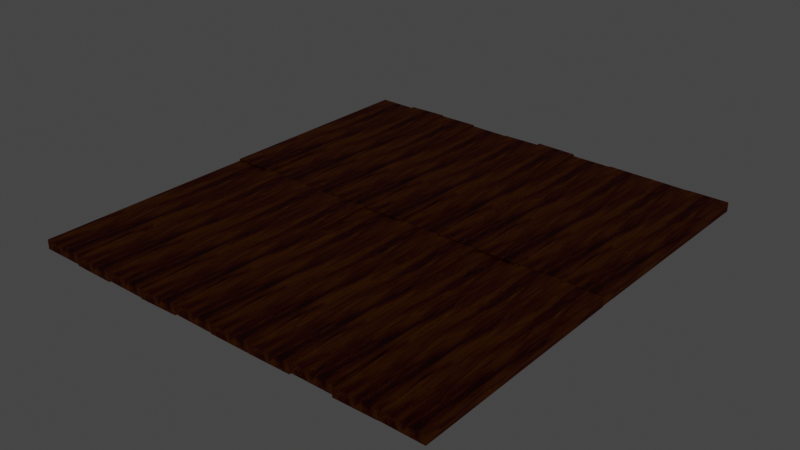 # Source: drewno.blend  (saved by Blender 2.80.75; exported with 4.5.12 LTS)
import bpy
from mathutils import Matrix  # noqa: F401  (used for matrix-valued properties, if any)

bpy.ops.wm.read_factory_settings(use_empty=True)
scene = bpy.context.scene
scene.name = 'Scene'

# ---- collections
col_collection = bpy.data.collections.new('Collection'); scene.collection.children.link(col_collection)

# ---- images (referenced by path relative to the original .blend; pixels are not part of the script)
import os
ASSET_DIR = os.environ.get("B2B_ASSET_DIR", "")  # directory of the original .blend (textures are referenced by path, not embedded)
HERE = os.path.dirname(os.path.abspath(__file__))  # packed textures are extracted next to this script under _unpacked/

def load_image(name, relpath, width, height, colorspace="sRGB"):
    """Load a texture the original file referenced (path relative to the .blend, or extracted next to this script)."""
    p = next((c for c in (os.path.join(HERE, relpath), os.path.join(ASSET_DIR, relpath)) if relpath and os.path.exists(c)), "")
    if p:
        img = bpy.data.images.load(p, check_existing=True)
        img.name = name
    else:  # same state as the original file: an image datablock whose file is absent (Cycles renders it pink)
        img = bpy.data.images.new(name, width, height)
        img.source = "FILE"
        img.filepath = "//" + (relpath or name)
    img.colorspace_settings.name = colorspace
    return img
img_untitled_002 = load_image('Untitled.002', 'Untitled.003.png', 1024, 1024, 'sRGB')

# ---- materials (node trees are filled in below, after node groups)
mat_material = bpy.data.materials.new('Material')

# ---- material node trees
mat_material.use_nodes = True; mat_material.node_tree.nodes.clear()
_N = mat_material.node_tree.nodes; _L = mat_material.node_tree.links
n0 = _N.new('ShaderNodeTexCoord'); n0.name = 'Texture Coordinate.001'; n0.location = (-1197, -577)
n1 = _N.new('ShaderNodeMapping'); n1.name = 'Mapping.001'; n1.location = (-987, -560)
n1.vector_type = 'VECTOR'
n1.inputs[3].default_value = (1.0, 0.1, 1.0)
n2 = _N.new('ShaderNodeTexNoise'); n2.name = 'Noise Texture'; n2.location = (-697, -622)
n2.inputs[2].default_value = 2.1
n3 = _N.new('ShaderNodeTexNoise'); n3.name = 'Musgrave Texture.002'; n3.location = (330, 67)
n3.width = 150
n3.normalize = False
n3.inputs[2].default_value = 100.0
n3.inputs[3].default_value = 1.0
n3.inputs[4].default_value = 1.0
n3.inputs[5].default_value = 1.0
n4 = _N.new('ShaderNodeTexNoise'); n4.name = 'Musgrave Texture.001'; n4.location = (323, 382)
n4.width = 150
n4.normalize = False
n4.inputs[2].default_value = 50.0
n4.inputs[3].default_value = 0.0
n4.inputs[4].default_value = 1.0
n4.inputs[5].default_value = 1.0
n5 = _N.new('ShaderNodeTexNoise'); n5.name = 'Musgrave Texture'; n5.location = (156, 164)
n5.width = 150
n5.normalize = False
n5.inputs[2].default_value = 2.0
n5.inputs[3].default_value = 1.0
n5.inputs[4].default_value = 1.0
n5.inputs[5].default_value = 1.0
n6 = _N.new('ShaderNodeMix'); n6.name = 'Mix.001'; n6.location = (781, 105)
n6.data_type = 'RGBA'
n6.inputs[0].default_value = 0.7083
n7 = _N.new('ShaderNodeMapping'); n7.name = 'Mapping.004'; n7.location = (-472, -96)
n7.inputs[1].default_value = (0.0, 0.3, 0.0)
n8 = _N.new('ShaderNodeTexCoord'); n8.name = 'Texture Coordinate'; n8.location = (-1627, 218)
n9 = _N.new('ShaderNodeMapping'); n9.name = 'Mapping'; n9.location = (-1336, 178)
n9.inputs[3].default_value = (1.0, 0.1, 1.0)
n10 = _N.new('ShaderNodeVectorCurve'); n10.name = 'Vector Curves'; n10.location = (-990, 176)
_c = n10.mapping.curves[0]
while len(_c.points) > 2: _c.points.remove(_c.points[-1])
_c.points[0].location = (-1.0, -1.0); _c.points[0].handle_type = 'AUTO'
_c.points[1].location = (-0.25455, -0.4125); _c.points[1].handle_type = 'AUTO'
_p = _c.points.new(0.44545, 0.2875); _p.handle_type = 'AUTO'
_p = _c.points.new(1.0, 1.0); _p.handle_type = 'AUTO'
_c = n10.mapping.curves[1]
while len(_c.points) > 2: _c.points.remove(_c.points[-1])
_c.points[0].location = (-1.0, -1.0); _c.points[0].handle_type = 'AUTO'
_c.points[1].location = (-0.31818, -0.4); _c.points[1].handle_type = 'AUTO'
_p = _c.points.new(0.55455, 0.125); _p.handle_type = 'AUTO'
_p = _c.points.new(1.0, 1.0); _p.handle_type = 'AUTO'
n10.mapping.update()
n11 = _N.new('ShaderNodeMapping'); n11.name = 'Mapping.002'; n11.location = (-571, 256)
n11.inputs[1].default_value = (0.0, 5.0, 0.0)
n12 = _N.new('ShaderNodeMix'); n12.name = 'Mix.004'; n12.location = (1064, 715)
n12.data_type = 'RGBA'
n12.inputs[6].default_value = (0.08346, 0.03524, 0.01687, 1.0)
n12.inputs[7].default_value = (0.7476, 0.2793, 0.01908, 1.0)
n13 = _N.new('ShaderNodeMix'); n13.name = 'Mix.003'; n13.location = (872, 495)
n13.data_type = 'RGBA'
n13.blend_type = 'BURN'
n13.inputs[0].default_value = 0.1083
n14 = _N.new('ShaderNodeMix'); n14.name = 'Mix'; n14.location = (545, 435)
n14.data_type = 'RGBA'
n14.blend_type = 'OVERLAY'
n14.inputs[0].default_value = 1.0
n15 = _N.new('ShaderNodeMix'); n15.name = 'Mix.005'; n15.location = (1220, 628)
n15.data_type = 'RGBA'
n15.blend_type = 'BURN'
n15.inputs[0].default_value = 0.125
n16 = _N.new('ShaderNodeEmission'); n16.name = 'Emission Viewer'; n16.location = (1462, 646)
n16.label = 'Viewer'
n16.hide = True
n17 = _N.new('ShaderNodeOutputMaterial'); n17.name = 'Material Output'; n17.location = (2091, 489)
n18 = _N.new('ShaderNodeBsdfPrincipled'); n18.name = 'Principled BSDF'; n18.location = (1537, 524)
n18.distribution = 'GGX'
n18.subsurface_method = 'BURLEY'
n18.inputs[2].default_value = 0.7609
n18.inputs[3].default_value = 1.45
n18.inputs[13].default_value = 0.2174
n18.inputs[27].default_value = (0.0, 0.0, 0.0, 1.0)
n18.inputs[28].default_value = 1.0
n19 = _N.new('ShaderNodeObjectInfo'); n19.name = 'Object Info'; n19.location = (-466, 533)
n20 = _N.new('ShaderNodeMix'); n20.name = 'Mix.002'; n20.location = (-61, 396)
n20.data_type = 'RGBA'
n21 = _N.new('ShaderNodeTexNoise'); n21.name = 'Noise Texture.001'; n21.location = (-470, -630)
n21.inputs[2].default_value = 2.0
n21.inputs[8].default_value = 1.45
n22 = _N.new('ShaderNodeTexImage'); n22.name = 'Image Texture'; n22.location = (1114, -571)
n22.image = img_untitled_002
n23 = _N.new('ShaderNodeVectorMath'); n23.name = 'Vector Math'; n23.location = (0, 0)
n23.operation = 'MINIMUM'
n23.inputs[1].default_value = (1.0, 1.0, 1.0)
_L.new(n9.outputs[0], n10.inputs[1])
_L.new(n5.outputs[0], n4.inputs[0])
_L.new(n5.outputs[0], n3.inputs[0])
_L.new(n4.outputs[0], n14.inputs[6])
_L.new(n3.outputs[0], n14.inputs[7])
_L.new(n0.outputs[3], n1.inputs[0])
_L.new(n2.outputs[1], n21.inputs[0])
_L.new(n14.outputs[2], n6.inputs[6])
_L.new(n8.outputs[3], n9.inputs[0])
_L.new(n10.outputs[0], n11.inputs[0])
_L.new(n11.outputs[0], n20.inputs[6])
_L.new(n10.outputs[0], n7.inputs[0])
_L.new(n20.outputs[2], n5.inputs[0])
_L.new(n7.outputs[0], n20.inputs[7])
_L.new(n6.outputs[2], n13.inputs[6])
_L.new(n6.outputs[2], n13.inputs[7])
_L.new(n13.outputs[2], n12.inputs[0])
_L.new(n12.outputs[2], n15.inputs[6])
_L.new(n13.outputs[2], n15.inputs[7])
_L.new(n15.outputs[2], n18.inputs[0])
_L.new(n18.outputs[0], n17.inputs[0])
_L.new(n19.outputs[5], n20.inputs[0])
_L.new(n21.outputs[0], n6.inputs[7])
_L.new(n23.outputs[0], n2.inputs[0])
_L.new(n1.outputs[0], n23.inputs[0])
n17.is_active_output = True

# ---- world
world_world = bpy.data.worlds.new('World'); scene.world = world_world
world_world.use_nodes = True; world_world.node_tree.nodes.clear()
_N = world_world.node_tree.nodes; _L = world_world.node_tree.links
n0 = _N.new('ShaderNodeOutputWorld'); n0.name = 'World Output'; n0.location = (300, 300)
n1 = _N.new('ShaderNodeBackground'); n1.name = 'Background'; n1.location = (10, 300)
n1.inputs[0].default_value = (0.05088, 0.05088, 0.05088, 1.0)
_L.new(n1.outputs[0], n0.inputs[0])
n0.is_active_output = True
world_world.color = (0.05088, 0.05088, 0.05088)
world_world.use_sun_shadow = False
world_world.sun_shadow_jitter_overblur = 0.0

# ---- meshes
me_cube = bpy.data.meshes.new('Cube')
me_cube.from_pydata([(1.0, 5.368, 0.2208), (1.0, 5.368, -0.2208), (1.0, -5.368, 0.2208), (1.0, -5.368, -0.2208), (-1.0, 5.368, 0.2208), (-1.0, 5.368, -0.2208), (-1.0, -5.368, 0.2208), (-1.0, -5.368, -0.2208)], [], [(0, 4, 6, 2), (3, 2, 6, 7), (7, 6, 4, 5), (5, 1, 3, 7), (1, 0, 2, 3), (5, 4, 0, 1)])
_uv = me_cube.uv_layers.new(name='UVMap')
_uv.uv.foreach_set('vector', [0.3554, 0.3207, 0.2962, 0.3207, 0.2962, 0.0, 0.3554, 0.0, 0.9738, 0.239, 0.9869, 0.239, 0.9869, 0.2988, 0.9738, 0.2988, 0.9738, 0.3207, 0.9608, 0.3207, 0.9608, 0.0, 0.9738, 0.0, 0.2369, 0.0, 0.2962, 0.0, 0.2962, 0.3207, 0.2369, 0.3207, 0.5, 0.9622, 0.4869, 0.9622, 0.4869, 0.6415, 0.5, 0.6415, 1.0, 0.239, 0.9869, 0.239, 0.9869, 0.1793, 1.0, 0.1793])
me_cube.materials.append(mat_material)
me_cube.use_remesh_preserve_volume = False
me_cube.use_remesh_preserve_attributes = False
me_cube.use_mirror_vertex_groups = False
me_cube.update()
me_cube_001 = bpy.data.meshes.new('Cube.001')
me_cube_001.from_pydata([(1.0, 5.368, 0.2208), (1.0, 5.368, -0.2208), (1.0, -5.368, 0.2208), (1.0, -5.368, -0.2208), (-1.0, 5.368, 0.2208), (-1.0, 5.368, -0.2208), (-1.0, -5.368, 0.2208), (-1.0, -5.368, -0.2208)], [], [(0, 4, 6, 2), (3, 2, 6, 7), (7, 6, 4, 5), (5, 1, 3, 7), (1, 0, 2, 3), (5, 4, 0, 1)])
_uv = me_cube_001.uv_layers.new(name='UVMap')
_uv.uv.foreach_set('vector', [0.1185, 0.6415, 0.05923, 0.6415, 0.05923, 0.3207, 0.1185, 0.3207, 0.9477, 0.4025, 0.9608, 0.4025, 0.9608, 0.4622, 0.9477, 0.4622, 0.8923, 0.9622, 0.8792, 0.9622, 0.8792, 0.6415, 0.8923, 0.6415, 2.118e-08, 0.3207, 0.05923, 0.3207, 0.05923, 0.6415, 0.0, 0.6415, 0.5785, 0.9622, 0.5654, 0.9622, 0.5654, 0.6415, 0.5785, 0.6415, 1.0, 0.1195, 0.9869, 0.1195, 0.9869, 0.05975, 1.0, 0.05975])
me_cube_001.materials.append(mat_material)
me_cube_001.use_remesh_preserve_volume = False
me_cube_001.use_remesh_preserve_attributes = False
me_cube_001.use_mirror_vertex_groups = False
me_cube_001.update()
me_cube_002 = bpy.data.meshes.new('Cube.002')
me_cube_002.from_pydata([(1.0, 5.368, 0.2208), (1.0, 5.368, -0.2208), (1.0, -5.368, 0.2208), (1.0, -5.368, -0.2208), (-1.0, 5.368, 0.2208), (-1.0, 5.368, -0.2208), (-1.0, -5.368, 0.2208), (-1.0, -5.368, -0.2208)], [], [(0, 4, 6, 2), (3, 2, 6, 7), (7, 6, 4, 5), (5, 1, 3, 7), (1, 0, 2, 3), (5, 4, 0, 1)])
_uv = me_cube_002.uv_layers.new(name='UVMap')
_uv.uv.foreach_set('vector', [0.4738, 0.6415, 0.4146, 0.6415, 0.4146, 0.3207, 0.4738, 0.3207, 0.9608, 0.3207, 0.9738, 0.3207, 0.9738, 0.3805, 0.9608, 0.3805, 0.8138, 0.9622, 0.8008, 0.9622, 0.8008, 0.6415, 0.8138, 0.6415, 0.3554, 0.3207, 0.4146, 0.3207, 0.4146, 0.6415, 0.3554, 0.6415, 0.6569, 0.9622, 0.6438, 0.9622, 0.6438, 0.6415, 0.6569, 0.6415, 0.9969, 0.8805, 0.9838, 0.8805, 0.9838, 0.8207, 0.9969, 0.8207])
me_cube_002.materials.append(mat_material)
me_cube_002.use_remesh_preserve_volume = False
me_cube_002.use_remesh_preserve_attributes = False
me_cube_002.use_mirror_vertex_groups = False
me_cube_002.update()
me_cube_003 = bpy.data.meshes.new('Cube.003')
me_cube_003.from_pydata([(1.0, 5.368, 0.2208), (1.0, 5.368, -0.2208), (1.0, -5.368, 0.2208), (1.0, -5.368, -0.2208), (-1.0, 5.368, 0.2208), (-1.0, 5.368, -0.2208), (-1.0, -5.368, 0.2208), (-1.0, -5.368, -0.2208)], [], [(0, 4, 6, 2), (3, 2, 6, 7), (7, 6, 4, 5), (5, 1, 3, 7), (1, 0, 2, 3), (5, 4, 0, 1)])
_uv = me_cube_003.uv_layers.new(name='UVMap')
_uv.uv.foreach_set('vector', [0.7108, 0.6415, 0.6515, 0.6415, 0.6515, 0.3207, 0.7108, 0.3207, 0.9608, 0.5598, 0.9738, 0.5598, 0.9738, 0.6195, 0.9608, 0.6195, 0.9608, 0.3207, 0.9477, 0.3207, 0.9477, 0.0, 0.9608, 0.0, 0.6515, 0.0, 0.7108, 0.0, 0.7108, 0.3207, 0.6515, 0.3207, 0.7223, 0.9622, 0.7092, 0.9622, 0.7092, 0.6415, 0.7223, 0.6415, 0.9969, 0.761, 0.9838, 0.761, 0.9838, 0.7012, 0.9969, 0.7012])
me_cube_003.materials.append(mat_material)
me_cube_003.use_remesh_preserve_volume = False
me_cube_003.use_remesh_preserve_attributes = False
me_cube_003.use_mirror_vertex_groups = False
me_cube_003.update()
me_cube_004 = bpy.data.meshes.new('Cube.004')
me_cube_004.from_pydata([(1.0, 5.368, 0.2208), (1.0, 5.368, -0.2208), (1.0, -5.368, 0.2208), (1.0, -5.368, -0.2208), (-1.0, 5.368, 0.2208), (-1.0, 5.368, -0.2208), (-1.0, -5.368, 0.2208), (-1.0, -5.368, -0.2208)], [], [(0, 4, 6, 2), (3, 2, 6, 7), (7, 6, 4, 5), (5, 1, 3, 7), (1, 0, 2, 3), (5, 4, 0, 1)])
_uv = me_cube_004.uv_layers.new(name='UVMap')
_uv.uv.foreach_set('vector', [0.8885, 0.6415, 0.8292, 0.6415, 0.8292, 0.3207, 0.8885, 0.3207, 0.9707, 0.7012, 0.9838, 0.7012, 0.9838, 0.761, 0.9707, 0.761, 0.8008, 0.9622, 0.7877, 0.9622, 0.7877, 0.6415, 0.8008, 0.6415, 0.8292, 0.0, 0.8885, 0.0, 0.8885, 0.3207, 0.8292, 0.3207, 0.6438, 0.9622, 0.6308, 0.9622, 0.6308, 0.6415, 0.6438, 0.6415, 0.9869, 0.5378, 0.9738, 0.5378, 0.9738, 0.478, 0.9869, 0.478])
me_cube_004.materials.append(mat_material)
me_cube_004.use_remesh_preserve_volume = False
me_cube_004.use_remesh_preserve_attributes = False
me_cube_004.use_mirror_vertex_groups = False
me_cube_004.update()
me_cube_005 = bpy.data.meshes.new('Cube.005')
me_cube_005.from_pydata([(1.0, 5.368, 0.2208), (1.0, 5.368, -0.2208), (1.0, -5.368, 0.2208), (1.0, -5.368, -0.2208), (-1.0, 5.368, 0.2208), (-1.0, 5.368, -0.2208), (-1.0, -5.368, 0.2208), (-1.0, -5.368, -0.2208)], [], [(0, 4, 6, 2), (3, 2, 6, 7), (7, 6, 4, 5), (5, 1, 3, 7), (1, 0, 2, 3), (5, 4, 0, 1)])
_uv = me_cube_005.uv_layers.new(name='UVMap')
_uv.uv.foreach_set('vector', [0.2369, 0.9622, 0.1777, 0.9622, 0.1777, 0.6415, 0.2369, 0.6415, 0.9738, 0.0, 0.9869, 0.0, 0.9869, 0.05975, 0.9738, 0.05975, 0.8792, 0.9622, 0.8661, 0.9622, 0.8661, 0.6415, 0.8792, 0.6415, 0.1185, 0.6415, 0.1777, 0.6415, 0.1777, 0.9622, 0.1185, 0.9622, 0.5654, 0.9622, 0.5523, 0.9622, 0.5523, 0.6415, 0.5654, 0.6415, 0.9869, 0.4183, 0.9738, 0.4183, 0.9738, 0.3585, 0.9869, 0.3585])
me_cube_005.materials.append(mat_material)
me_cube_005.use_remesh_preserve_volume = False
me_cube_005.use_remesh_preserve_attributes = False
me_cube_005.use_mirror_vertex_groups = False
me_cube_005.update()
me_cube_006 = bpy.data.meshes.new('Cube.006')
me_cube_006.from_pydata([(1.0, 5.368, 0.2208), (1.0, 5.368, -0.2208), (1.0, -5.368, 0.2208), (1.0, -5.368, -0.2208), (-1.0, 5.368, 0.2208), (-1.0, 5.368, -0.2208), (-1.0, -5.368, 0.2208), (-1.0, -5.368, -0.2208)], [], [(0, 4, 6, 2), (3, 2, 6, 7), (7, 6, 4, 5), (5, 1, 3, 7), (1, 0, 2, 3), (5, 4, 0, 1)])
_uv = me_cube_006.uv_layers.new(name='UVMap')
_uv.uv.foreach_set('vector', [0.2962, 0.9622, 0.2369, 0.9622, 0.2369, 0.6415, 0.2962, 0.6415, 0.9738, 0.1195, 0.9869, 0.1195, 0.9869, 0.1793, 0.9738, 0.1793, 0.9577, 0.9622, 0.9446, 0.9622, 0.9446, 0.6415, 0.9577, 0.6415, 0.2962, 0.6415, 0.3554, 0.6415, 0.3554, 0.9622, 0.2962, 0.9622, 0.4869, 0.9622, 0.4738, 0.9622, 0.4738, 0.6415, 0.4869, 0.6415, 0.9869, 0.3585, 0.9738, 0.3585, 0.9738, 0.2988, 0.9869, 0.2988])
me_cube_006.materials.append(mat_material)
me_cube_006.use_remesh_preserve_volume = False
me_cube_006.use_remesh_preserve_attributes = False
me_cube_006.use_mirror_vertex_groups = False
me_cube_006.update()
me_cube_007 = bpy.data.meshes.new('Cube.007')
me_cube_007.from_pydata([(1.0, 5.368, 0.2208), (1.0, 5.368, -0.2208), (1.0, -5.368, 0.2208), (1.0, -5.368, -0.2208), (-1.0, 5.368, 0.2208), (-1.0, 5.368, -0.2208), (-1.0, -5.368, 0.2208), (-1.0, -5.368, -0.2208)], [], [(0, 4, 6, 2), (3, 2, 6, 7), (7, 6, 4, 5), (5, 1, 3, 7), (1, 0, 2, 3), (5, 4, 0, 1)])
_uv = me_cube_007.uv_layers.new(name='UVMap')
_uv.uv.foreach_set('vector', [0.9477, 0.3207, 0.8885, 0.3207, 0.8885, 0.0, 0.9477, 0.0, 0.9738, 0.05975, 0.9869, 0.05975, 0.9869, 0.1195, 0.9738, 0.1195, 0.9446, 0.9622, 0.9315, 0.9622, 0.9315, 0.6415, 0.9446, 0.6415, 0.8885, 0.3207, 0.9477, 0.3207, 0.9477, 0.6415, 0.8885, 0.6415, 0.5262, 0.9622, 0.5131, 0.9622, 0.5131, 0.6415, 0.5262, 0.6415, 0.9869, 0.478, 0.9738, 0.478, 0.9738, 0.4183, 0.9869, 0.4183])
me_cube_007.materials.append(mat_material)
me_cube_007.use_remesh_preserve_volume = False
me_cube_007.use_remesh_preserve_attributes = False
me_cube_007.use_mirror_vertex_groups = False
me_cube_007.update()
me_cube_008 = bpy.data.meshes.new('Cube.008')
me_cube_008.from_pydata([(1.0, 5.368, 0.2208), (1.0, 5.368, -0.2208), (1.0, -5.368, 0.2208), (1.0, -5.368, -0.2208), (-1.0, 5.368, 0.2208), (-1.0, 5.368, -0.2208), (-1.0, -5.368, 0.2208), (-1.0, -5.368, -0.2208)], [], [(0, 4, 6, 2), (3, 2, 6, 7), (7, 6, 4, 5), (5, 1, 3, 7), (1, 0, 2, 3), (5, 4, 0, 1)])
_uv = me_cube_008.uv_layers.new(name='UVMap')
_uv.uv.foreach_set('vector', [0.77, 0.3207, 0.7108, 0.3207, 0.7108, 0.0, 0.77, 0.0, 0.9707, 0.8805, 0.9838, 0.8805, 0.9838, 0.9402, 0.9707, 0.9402, 0.84, 0.9622, 0.8269, 0.9622, 0.8269, 0.6415, 0.84, 0.6415, 0.7108, 0.3207, 0.77, 0.3207, 0.77, 0.6415, 0.7108, 0.6415, 0.6046, 0.9622, 0.5915, 0.9622, 0.5915, 0.6415, 0.6046, 0.6415, 0.9969, 0.7012, 0.9838, 0.7012, 0.9838, 0.6415, 0.9969, 0.6415])
me_cube_008.materials.append(mat_material)
me_cube_008.use_remesh_preserve_volume = False
me_cube_008.use_remesh_preserve_attributes = False
me_cube_008.use_mirror_vertex_groups = False
me_cube_008.update()
me_cube_009 = bpy.data.meshes.new('Cube.009')
me_cube_009.from_pydata([(1.0, 5.368, 0.2208), (1.0, 5.368, -0.2208), (1.0, -5.368, 0.2208), (1.0, -5.368, -0.2208), (-1.0, 5.368, 0.2208), (-1.0, 5.368, -0.2208), (-1.0, -5.368, 0.2208), (-1.0, -5.368, -0.2208)], [], [(0, 4, 6, 2), (3, 2, 6, 7), (7, 6, 4, 5), (5, 1, 3, 7), (1, 0, 2, 3), (5, 4, 0, 1)])
_uv = me_cube_009.uv_layers.new(name='UVMap')
_uv.uv.foreach_set('vector', [0.5331, 0.6415, 0.4738, 0.6415, 0.4738, 0.3207, 0.5331, 0.3207, 0.9707, 0.6415, 0.9838, 0.6415, 0.9838, 0.7012, 0.9707, 0.7012, 0.7877, 0.9622, 0.7746, 0.9622, 0.7746, 0.6415, 0.7877, 0.6415, 0.5331, 0.3207, 0.5923, 0.3207, 0.5923, 0.6415, 0.5331, 0.6415, 0.6831, 0.9622, 0.67, 0.9622, 0.67, 0.6415, 0.6831, 0.6415, 0.9969, 0.8207, 0.9838, 0.8207, 0.9838, 0.761, 0.9969, 0.761])
me_cube_009.materials.append(mat_material)
me_cube_009.use_remesh_preserve_volume = False
me_cube_009.use_remesh_preserve_attributes = False
me_cube_009.use_mirror_vertex_groups = False
me_cube_009.update()
me_cube_010 = bpy.data.meshes.new('Cube.010')
me_cube_010.from_pydata([(1.0, 5.368, 0.2208), (1.0, 5.368, -0.2208), (1.0, -5.368, 0.2208), (1.0, -5.368, -0.2208), (-1.0, 5.368, 0.2208), (-1.0, 5.368, -0.2208), (-1.0, -5.368, 0.2208), (-1.0, -5.368, -0.2208)], [], [(0, 4, 6, 2), (3, 2, 6, 7), (7, 6, 4, 5), (5, 1, 3, 7), (1, 0, 2, 3), (5, 4, 0, 1)])
_uv = me_cube_010.uv_layers.new(name='UVMap')
_uv.uv.foreach_set('vector', [0.1777, 0.6415, 0.1185, 0.6415, 0.1185, 0.3207, 0.1777, 0.3207, 0.9608, 0.5, 0.9738, 0.5, 0.9738, 0.5598, 0.9608, 0.5598, 0.7484, 0.9622, 0.7354, 0.9622, 0.7354, 0.6415, 0.7484, 0.6415, 0.1777, 0.3207, 0.2369, 0.3207, 0.2369, 0.6415, 0.1777, 0.6415, 0.7092, 0.9622, 0.6961, 0.9622, 0.6961, 0.6415, 0.7092, 0.6415, 1.0, 0.05975, 0.9869, 0.05975, 0.9869, 0.0, 1.0, 0.0])
me_cube_010.materials.append(mat_material)
me_cube_010.use_remesh_preserve_volume = False
me_cube_010.use_remesh_preserve_attributes = False
me_cube_010.use_mirror_vertex_groups = False
me_cube_010.update()
me_cube_011 = bpy.data.meshes.new('Cube.011')
me_cube_011.from_pydata([(1.0, 5.368, 0.2208), (1.0, 5.368, -0.2208), (1.0, -5.368, 0.2208), (1.0, -5.368, -0.2208), (-1.0, 5.368, 0.2208), (-1.0, 5.368, -0.2208), (-1.0, -5.368, 0.2208), (-1.0, -5.368, -0.2208)], [], [(0, 4, 6, 2), (3, 2, 6, 7), (7, 6, 4, 5), (5, 1, 3, 7), (1, 0, 2, 3), (5, 4, 0, 1)])
_uv = me_cube_011.uv_layers.new(name='UVMap')
_uv.uv.foreach_set('vector', [0.4146, 0.3207, 0.3554, 0.3207, 0.3554, 0.0, 0.4146, 0.0, 0.9477, 0.3427, 0.9608, 0.3427, 0.9608, 0.4025, 0.9477, 0.4025, 0.8269, 0.9622, 0.8138, 0.9622, 0.8138, 0.6415, 0.8269, 0.6415, 0.4146, 0.0, 0.4738, 0.0, 0.4738, 0.3207, 0.4146, 0.3207, 0.5915, 0.9622, 0.5785, 0.9622, 0.5785, 0.6415, 0.5915, 0.6415, 1.0, 0.1793, 0.9869, 0.1793, 0.9869, 0.1195, 1.0, 0.1195])
me_cube_011.materials.append(mat_material)
me_cube_011.use_remesh_preserve_volume = False
me_cube_011.use_remesh_preserve_attributes = False
me_cube_011.use_mirror_vertex_groups = False
me_cube_011.update()
me_cube_012 = bpy.data.meshes.new('Cube.012')
me_cube_012.from_pydata([(1.0, 5.368, 0.2208), (1.0, 5.368, -0.2208), (1.0, -5.368, 0.2208), (1.0, -5.368, -0.2208), (-1.0, 5.368, 0.2208), (-1.0, 5.368, -0.2208), (-1.0, -5.368, 0.2208), (-1.0, -5.368, -0.2208)], [], [(0, 4, 6, 2), (3, 2, 6, 7), (7, 6, 4, 5), (5, 1, 3, 7), (1, 0, 2, 3), (5, 4, 0, 1)])
_uv = me_cube_012.uv_layers.new(name='UVMap')
_uv.uv.foreach_set('vector', [0.4738, 0.9622, 0.4146, 0.9622, 0.4146, 0.6415, 0.4738, 0.6415, 0.9477, 0.4622, 0.9608, 0.4622, 0.9608, 0.522, 0.9477, 0.522, 0.9054, 0.9622, 0.8923, 0.9622, 0.8923, 0.6415, 0.9054, 0.6415, 0.05923, 0.0, 0.1185, 0.0, 0.1185, 0.3207, 0.05923, 0.3207, 0.5523, 0.9622, 0.5392, 0.9622, 0.5392, 0.6415, 0.5523, 0.6415, 1.0, 0.478, 0.9869, 0.478, 0.9869, 0.4183, 1.0, 0.4183])
me_cube_012.materials.append(mat_material)
me_cube_012.use_remesh_preserve_volume = False
me_cube_012.use_remesh_preserve_attributes = False
me_cube_012.use_mirror_vertex_groups = False
me_cube_012.update()
me_cube_013 = bpy.data.meshes.new('Cube.013')
me_cube_013.from_pydata([(1.0, 5.368, 0.2208), (1.0, 5.368, -0.2208), (1.0, -5.368, 0.2208), (1.0, -5.368, -0.2208), (-1.0, 5.368, 0.2208), (-1.0, 5.368, -0.2208), (-1.0, -5.368, 0.2208), (-1.0, -5.368, -0.2208)], [], [(0, 4, 6, 2), (3, 2, 6, 7), (7, 6, 4, 5), (5, 1, 3, 7), (1, 0, 2, 3), (5, 4, 0, 1)])
_uv = me_cube_013.uv_layers.new(name='UVMap')
_uv.uv.foreach_set('vector', [0.5331, 0.3207, 0.4738, 0.3207, 0.4738, 0.0, 0.5331, 0.0, 0.9477, 0.5817, 0.9608, 0.5817, 0.9608, 0.6415, 0.9477, 0.6415, 0.9707, 0.9622, 0.9577, 0.9622, 0.9577, 0.6415, 0.9707, 0.6415, 0.1777, 0.0, 0.2369, 0.0, 0.2369, 0.3207, 0.1777, 0.3207, 0.5131, 0.9622, 0.5, 0.9622, 0.5, 0.6415, 0.5131, 0.6415, 1.0, 0.2988, 0.9869, 0.2988, 0.9869, 0.239, 1.0, 0.239])
me_cube_013.materials.append(mat_material)
me_cube_013.use_remesh_preserve_volume = False
me_cube_013.use_remesh_preserve_attributes = False
me_cube_013.use_mirror_vertex_groups = False
me_cube_013.update()
me_cube_014 = bpy.data.meshes.new('Cube.014')
me_cube_014.from_pydata([(1.0, 5.368, 0.2208), (1.0, 5.368, -0.2208), (1.0, -5.368, 0.2208), (1.0, -5.368, -0.2208), (-1.0, 5.368, 0.2208), (-1.0, 5.368, -0.2208), (-1.0, -5.368, 0.2208), (-1.0, -5.368, -0.2208)], [], [(0, 4, 6, 2), (3, 2, 6, 7), (7, 6, 4, 5), (5, 1, 3, 7), (1, 0, 2, 3), (5, 4, 0, 1)])
_uv = me_cube_014.uv_layers.new(name='UVMap')
_uv.uv.foreach_set('vector', [0.6515, 0.3207, 0.5923, 0.3207, 0.5923, 0.0, 0.6515, 0.0, 0.9608, 0.3805, 0.9738, 0.3805, 0.9738, 0.4402, 0.9608, 0.4402, 0.8531, 0.9622, 0.84, 0.9622, 0.84, 0.6415, 0.8531, 0.6415, 0.2962, 0.3207, 0.3554, 0.3207, 0.3554, 0.6415, 0.2962, 0.6415, 0.67, 0.9622, 0.6569, 0.9622, 0.6569, 0.6415, 0.67, 0.6415, 0.9969, 0.9402, 0.9838, 0.9402, 0.9838, 0.8805, 0.9969, 0.8805])
me_cube_014.materials.append(mat_material)
me_cube_014.use_remesh_preserve_volume = False
me_cube_014.use_remesh_preserve_attributes = False
me_cube_014.use_mirror_vertex_groups = False
me_cube_014.update()
me_cube_015 = bpy.data.meshes.new('Cube.015')
me_cube_015.from_pydata([(1.0, 5.368, 0.2208), (1.0, 5.368, -0.2208), (1.0, -5.368, 0.2208), (1.0, -5.368, -0.2208), (-1.0, 5.368, 0.2208), (-1.0, 5.368, -0.2208), (-1.0, -5.368, 0.2208), (-1.0, -5.368, -0.2208)], [], [(0, 4, 6, 2), (3, 2, 6, 7), (7, 6, 4, 5), (5, 1, 3, 7), (1, 0, 2, 3), (5, 4, 0, 1)])
_uv = me_cube_015.uv_layers.new(name='UVMap')
_uv.uv.foreach_set('vector', [0.05923, 0.9622, 0.0, 0.9622, 2.118e-08, 0.6415, 0.05923, 0.6415, 0.9707, 0.761, 0.9838, 0.761, 0.9838, 0.8207, 0.9707, 0.8207, 0.7746, 0.9622, 0.7615, 0.9622, 0.7615, 0.6415, 0.7746, 0.6415, 0.77, 0.3207, 0.8292, 0.3207, 0.8292, 0.6415, 0.77, 0.6415, 0.6308, 0.9622, 0.6177, 0.9622, 0.6177, 0.6415, 0.6308, 0.6415, 0.9869, 0.5975, 0.9738, 0.5975, 0.9738, 0.5378, 0.9869, 0.5378])
me_cube_015.materials.append(mat_material)
me_cube_015.use_remesh_preserve_volume = False
me_cube_015.use_remesh_preserve_attributes = False
me_cube_015.use_mirror_vertex_groups = False
me_cube_015.update()
me_cube_016 = bpy.data.meshes.new('Cube.016')
me_cube_016.from_pydata([(1.0, 5.368, 0.2208), (1.0, 5.368, -0.2208), (1.0, -5.368, 0.2208), (1.0, -5.368, -0.2208), (-1.0, 5.368, 0.2208), (-1.0, 5.368, -0.2208), (-1.0, -5.368, 0.2208), (-1.0, -5.368, -0.2208)], [], [(0, 4, 6, 2), (3, 2, 6, 7), (7, 6, 4, 5), (5, 1, 3, 7), (1, 0, 2, 3), (5, 4, 0, 1)])
_uv = me_cube_016.uv_layers.new(name='UVMap')
_uv.uv.foreach_set('vector', [0.1185, 0.9622, 0.05923, 0.9622, 0.05923, 0.6415, 0.1185, 0.6415, 0.9738, 0.1793, 0.9869, 0.1793, 0.9869, 0.239, 0.9738, 0.239, 0.9315, 0.9622, 0.9184, 0.9622, 0.9184, 0.6415, 0.9315, 0.6415, 0.3554, 0.6415, 0.4146, 0.6415, 0.4146, 0.9622, 0.3554, 0.9622, 0.7354, 0.9622, 0.7223, 0.9622, 0.7223, 0.6415, 0.7354, 0.6415, 1.0, 0.4183, 0.9869, 0.4183, 0.9869, 0.3585, 1.0, 0.3585])
me_cube_016.materials.append(mat_material)
me_cube_016.use_remesh_preserve_volume = False
me_cube_016.use_remesh_preserve_attributes = False
me_cube_016.use_mirror_vertex_groups = False
me_cube_016.update()
me_cube_017 = bpy.data.meshes.new('Cube.017')
me_cube_017.from_pydata([(1.0, 5.368, 0.2208), (1.0, 5.368, -0.2208), (1.0, -5.368, 0.2208), (1.0, -5.368, -0.2208), (-1.0, 5.368, 0.2208), (-1.0, 5.368, -0.2208), (-1.0, -5.368, 0.2208), (-1.0, -5.368, -0.2208)], [], [(0, 4, 6, 2), (3, 2, 6, 7), (7, 6, 4, 5), (5, 1, 3, 7), (1, 0, 2, 3), (5, 4, 0, 1)])
_uv = me_cube_017.uv_layers.new(name='UVMap')
_uv.uv.foreach_set('vector', [0.6515, 0.6415, 0.5923, 0.6415, 0.5923, 0.3207, 0.6515, 0.3207, 0.9707, 0.8207, 0.9838, 0.8207, 0.9838, 0.8805, 0.9707, 0.8805, 0.9184, 0.9622, 0.9054, 0.9622, 0.9054, 0.6415, 0.9184, 0.6415, 0.77, 0.0, 0.8292, 0.0, 0.8292, 0.3207, 0.77, 0.3207, 0.6177, 0.9622, 0.6046, 0.9622, 0.6046, 0.6415, 0.6177, 0.6415, 0.9838, 1.0, 0.9707, 1.0, 0.9707, 0.9402, 0.9838, 0.9402])
me_cube_017.materials.append(mat_material)
me_cube_017.use_remesh_preserve_volume = False
me_cube_017.use_remesh_preserve_attributes = False
me_cube_017.use_mirror_vertex_groups = False
me_cube_017.update()
me_cube_018 = bpy.data.meshes.new('Cube.018')
me_cube_018.from_pydata([(1.0, 5.368, 0.2208), (1.0, 5.368, -0.2208), (1.0, -5.368, 0.2208), (1.0, -5.368, -0.2208), (-1.0, 5.368, 0.2208), (-1.0, 5.368, -0.2208), (-1.0, -5.368, 0.2208), (-1.0, -5.368, -0.2208)], [], [(0, 4, 6, 2), (3, 2, 6, 7), (7, 6, 4, 5), (5, 1, 3, 7), (1, 0, 2, 3), (5, 4, 0, 1)])
_uv = me_cube_018.uv_layers.new(name='UVMap')
_uv.uv.foreach_set('vector', [0.5923, 0.3207, 0.5331, 0.3207, 0.5331, 0.0, 0.5923, 0.0, 0.9608, 0.4402, 0.9738, 0.4402, 0.9738, 0.5, 0.9608, 0.5, 0.7615, 0.9622, 0.7484, 0.9622, 0.7484, 0.6415, 0.7615, 0.6415, 0.2369, 0.3207, 0.2962, 0.3207, 0.2962, 0.6415, 0.2369, 0.6415, 0.6961, 0.9622, 0.6831, 0.9622, 0.6831, 0.6415, 0.6961, 0.6415, 0.9969, 1.0, 0.9838, 1.0, 0.9838, 0.9402, 0.9969, 0.9402])
me_cube_018.materials.append(mat_material)
me_cube_018.use_remesh_preserve_volume = False
me_cube_018.use_remesh_preserve_attributes = False
me_cube_018.use_mirror_vertex_groups = False
me_cube_018.update()
me_cube_019 = bpy.data.meshes.new('Cube.019')
me_cube_019.from_pydata([(1.0, 5.368, 0.2208), (1.0, 5.368, -0.2208), (1.0, -5.368, 0.2208), (1.0, -5.368, -0.2208), (-1.0, 5.368, 0.2208), (-1.0, 5.368, -0.2208), (-1.0, -5.368, 0.2208), (-1.0, -5.368, -0.2208)], [], [(0, 4, 6, 2), (3, 2, 6, 7), (7, 6, 4, 5), (5, 1, 3, 7), (1, 0, 2, 3), (5, 4, 0, 1)])
_uv = me_cube_019.uv_layers.new(name='UVMap')
_uv.uv.foreach_set('vector', [0.05923, 0.3207, 0.0, 0.3207, 2.118e-08, 0.0, 0.05923, 0.0, 0.9477, 0.522, 0.9608, 0.522, 0.9608, 0.5817, 0.9477, 0.5817, 0.8661, 0.9622, 0.8531, 0.9622, 0.8531, 0.6415, 0.8661, 0.6415, 0.1185, 0.0, 0.1777, 0.0, 0.1777, 0.3207, 0.1185, 0.3207, 0.5392, 0.9622, 0.5262, 0.9622, 0.5262, 0.6415, 0.5392, 0.6415, 1.0, 0.3585, 0.9869, 0.3585, 0.9869, 0.2988, 1.0, 0.2988])
me_cube_019.materials.append(mat_material)
me_cube_019.use_remesh_preserve_volume = False
me_cube_019.use_remesh_preserve_attributes = False
me_cube_019.use_mirror_vertex_groups = False
me_cube_019.update()

# ---- objects
ob_cube = bpy.data.objects.new('Cube', me_cube)
ob_cube_001 = bpy.data.objects.new('Cube.001', me_cube_001)
ob_cube_002 = bpy.data.objects.new('Cube.002', me_cube_002)
ob_cube_003 = bpy.data.objects.new('Cube.003', me_cube_003)
ob_cube_004 = bpy.data.objects.new('Cube.004', me_cube_004)
ob_cube_005 = bpy.data.objects.new('Cube.005', me_cube_005)
ob_cube_006 = bpy.data.objects.new('Cube.006', me_cube_006)
ob_cube_007 = bpy.data.objects.new('Cube.007', me_cube_007)
ob_cube_008 = bpy.data.objects.new('Cube.008', me_cube_008)
ob_cube_009 = bpy.data.objects.new('Cube.009', me_cube_009)
ob_cube_010 = bpy.data.objects.new('Cube.010', me_cube_010)
ob_cube_011 = bpy.data.objects.new('Cube.011', me_cube_011)
ob_cube_012 = bpy.data.objects.new('Cube.012', me_cube_012)
ob_cube_013 = bpy.data.objects.new('Cube.013', me_cube_013)
ob_cube_014 = bpy.data.objects.new('Cube.014', me_cube_014)
ob_cube_015 = bpy.data.objects.new('Cube.015', me_cube_015)
ob_cube_016 = bpy.data.objects.new('Cube.016', me_cube_016)
ob_cube_017 = bpy.data.objects.new('Cube.017', me_cube_017)
ob_cube_018 = bpy.data.objects.new('Cube.018', me_cube_018)
ob_cube_019 = bpy.data.objects.new('Cube.019', me_cube_019)

# ---- transforms, parenting, visibility, modifiers, constraints
ob_cube.location = (18.0, 10.74, 0.0)
ob_cube.rotation_euler = (-0.008415, 0.0003936, 0.0)
ob_cube.lock_rotations_4d = False
ob_cube.empty_display_type = 'ARROWS'
ob_cube.lineart.crease_threshold = 0.0
ob_cube_001.location = (0.0, 0.0, 0.0)
ob_cube_001.rotation_euler = (-0.007615, 0.008929, 0.0)
ob_cube_001.lock_rotations_4d = False
ob_cube_001.empty_display_type = 'ARROWS'
ob_cube_001.lineart.crease_threshold = 0.0
ob_cube_002.location = (2.0, 0.0, 0.0)
ob_cube_002.rotation_euler = (0.008023, 0.01392, 0.0)
ob_cube_002.lock_rotations_4d = False
ob_cube_002.empty_display_type = 'ARROWS'
ob_cube_002.lineart.crease_threshold = 0.0
ob_cube_003.location = (4.0, 0.0, 0.0)
ob_cube_003.rotation_euler = (-0.0008025, 0.01275, 0.0)
ob_cube_003.lock_rotations_4d = False
ob_cube_003.empty_display_type = 'ARROWS'
ob_cube_003.lineart.crease_threshold = 0.0
ob_cube_004.location = (6.0, 0.0, 0.0)
ob_cube_004.rotation_euler = (0.00587, -0.01741, 0.0)
ob_cube_004.lock_rotations_4d = False
ob_cube_004.empty_display_type = 'ARROWS'
ob_cube_004.lineart.crease_threshold = 0.0
ob_cube_005.location = (8.0, 0.0, 0.0)
ob_cube_005.rotation_euler = (-0.009124, 0.01632, 0.0)
ob_cube_005.lock_rotations_4d = False
ob_cube_005.empty_display_type = 'ARROWS'
ob_cube_005.lineart.crease_threshold = 0.0
ob_cube_006.location = (10.0, 0.0, 0.0)
ob_cube_006.rotation_euler = (0.00179, 0.00721, 0.0)
ob_cube_006.lock_rotations_4d = False
ob_cube_006.empty_display_type = 'ARROWS'
ob_cube_006.lineart.crease_threshold = 0.0
ob_cube_007.location = (12.0, 0.0, 0.0)
ob_cube_007.rotation_euler = (0.003361, -0.004018, 0.0)
ob_cube_007.lock_rotations_4d = False
ob_cube_007.empty_display_type = 'ARROWS'
ob_cube_007.lineart.crease_threshold = 0.0
ob_cube_008.location = (14.0, 0.0, 0.0)
ob_cube_008.rotation_euler = (-0.01432, 0.008992, 0.0)
ob_cube_008.lock_rotations_4d = False
ob_cube_008.empty_display_type = 'ARROWS'
ob_cube_008.lineart.crease_threshold = 0.0
ob_cube_009.location = (16.0, 0.0, 0.0)
ob_cube_009.rotation_euler = (0.007166, -0.007832, 0.0)
ob_cube_009.lock_rotations_4d = False
ob_cube_009.empty_display_type = 'ARROWS'
ob_cube_009.lineart.crease_threshold = 0.0
ob_cube_010.location = (18.0, 0.0, 0.0)
ob_cube_010.rotation_euler = (0.005594, 0.01732, 0.0)
ob_cube_010.lock_rotations_4d = False
ob_cube_010.empty_display_type = 'ARROWS'
ob_cube_010.lineart.crease_threshold = 0.0
ob_cube_011.location = (0.0, 10.74, 0.0)
ob_cube_011.rotation_euler = (-0.00897, 0.00808, 0.0)
ob_cube_011.lock_rotations_4d = False
ob_cube_011.empty_display_type = 'ARROWS'
ob_cube_011.lineart.crease_threshold = 0.0
ob_cube_012.location = (2.0, 10.74, 0.0)
ob_cube_012.rotation_euler = (0.0069, -0.01587, 0.0)
ob_cube_012.lock_rotations_4d = False
ob_cube_012.empty_display_type = 'ARROWS'
ob_cube_012.lineart.crease_threshold = 0.0
ob_cube_013.location = (4.0, 10.74, 0.0)
ob_cube_013.rotation_euler = (0.002651, -0.003798, 0.0)
ob_cube_013.lock_rotations_4d = False
ob_cube_013.empty_display_type = 'ARROWS'
ob_cube_013.lineart.crease_threshold = 0.0
ob_cube_014.location = (6.0, 10.74, 0.0)
ob_cube_014.rotation_euler = (-0.0101, 0.0105, 0.0)
ob_cube_014.lock_rotations_4d = False
ob_cube_014.empty_display_type = 'ARROWS'
ob_cube_014.lineart.crease_threshold = 0.0
ob_cube_015.location = (8.0, 10.74, 0.0)
ob_cube_015.rotation_euler = (-0.005226, -0.01116, 0.0)
ob_cube_015.lock_rotations_4d = False
ob_cube_015.empty_display_type = 'ARROWS'
ob_cube_015.lineart.crease_threshold = 0.0
ob_cube_016.location = (10.0, 10.74, 0.0)
ob_cube_016.rotation_euler = (0.01181, 0.01461, 0.0)
ob_cube_016.lock_rotations_4d = False
ob_cube_016.empty_display_type = 'ARROWS'
ob_cube_016.lineart.crease_threshold = 0.0
ob_cube_017.location = (12.0, 10.74, 0.0)
ob_cube_017.rotation_euler = (-0.008703, 0.003379, 0.0)
ob_cube_017.lock_rotations_4d = False
ob_cube_017.empty_display_type = 'ARROWS'
ob_cube_017.lineart.crease_threshold = 0.0
ob_cube_018.location = (14.0, 10.74, 0.0)
ob_cube_018.rotation_euler = (-0.004986, 0.01179, 0.0)
ob_cube_018.lock_rotations_4d = False
ob_cube_018.empty_display_type = 'ARROWS'
ob_cube_018.lineart.crease_threshold = 0.0
ob_cube_019.location = (16.0, 10.74, 0.0)
ob_cube_019.rotation_euler = (-0.009071, 0.01582, 0.0)
ob_cube_019.lock_rotations_4d = False
ob_cube_019.empty_display_type = 'ARROWS'
ob_cube_019.lineart.crease_threshold = 0.0

# ---- collection membership
col_collection.objects.link(ob_cube)
col_collection.objects.link(ob_cube_001)
col_collection.objects.link(ob_cube_002)
col_collection.objects.link(ob_cube_003)
col_collection.objects.link(ob_cube_004)
col_collection.objects.link(ob_cube_005)
col_collection.objects.link(ob_cube_006)
col_collection.objects.link(ob_cube_007)
col_collection.objects.link(ob_cube_008)
col_collection.objects.link(ob_cube_009)
col_collection.objects.link(ob_cube_010)
col_collection.objects.link(ob_cube_011)
col_collection.objects.link(ob_cube_012)
col_collection.objects.link(ob_cube_013)
col_collection.objects.link(ob_cube_014)
col_collection.objects.link(ob_cube_015)
col_collection.objects.link(ob_cube_016)
col_collection.objects.link(ob_cube_017)
col_collection.objects.link(ob_cube_018)
col_collection.objects.link(ob_cube_019)

# ---- scene / render settings (as saved in the file)
scene.frame_start = 1; scene.frame_end = 250; scene.frame_set(1)
scene.render.engine = 'CYCLES'
scene.cycles.use_denoising = False
scene.cycles.samples = 128
scene.cycles.sampling_pattern = 'TABULATED_SOBOL'
scene.cycles.use_adaptive_sampling = False
scene.cycles.use_light_tree = False
scene.cycles.bake_type = 'NORMAL'
scene.view_settings.view_transform = 'Filmic'
bpy.context.view_layer.update()

# ---- added for rendering (the .blend has no active camera): camera
cam_auto = bpy.data.cameras.new('AutoCamera')
cam_auto.lens = 50.0
cam_auto.sensor_width = 36.0
cam_auto.clip_end = 1000.0
ob_auto_camera = bpy.data.objects.new('AutoCamera', cam_auto)
scene.collection.objects.link(ob_auto_camera)
ob_auto_camera.location = (36.164, -27.2278, 21.7305)
ob_auto_camera.rotation_euler = (1.09748, -7.21219e-08, 0.694738)
scene.camera = ob_auto_camera
bpy.context.view_layer.update()

